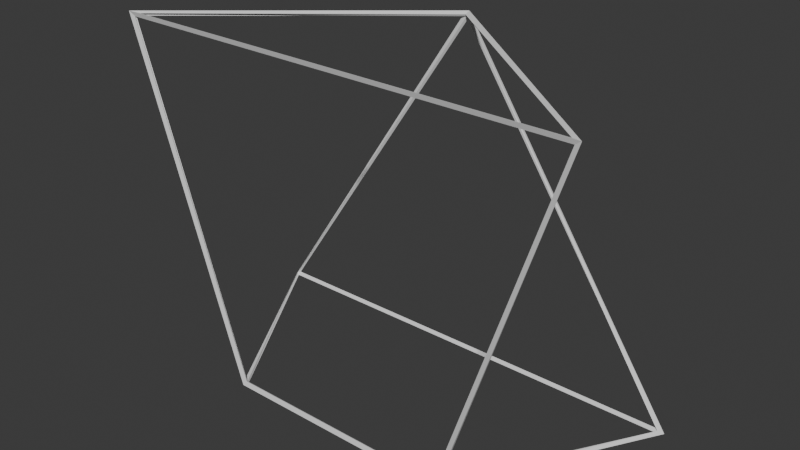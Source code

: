 # Source: AttachedCage.blend  (saved by Blender 4.2.66; exported with 4.5.12 LTS)
import bpy
from mathutils import Matrix  # noqa: F401  (used for matrix-valued properties, if any)

bpy.ops.wm.read_factory_settings(use_empty=True)
scene = bpy.context.scene
scene.name = 'Scene'

# ---- collections
col_collection = bpy.data.collections.new('Collection'); scene.collection.children.link(col_collection)

# ---- world
world_world = bpy.data.worlds.new('World'); scene.world = world_world
world_world.use_nodes = True; world_world.node_tree.nodes.clear()
_N = world_world.node_tree.nodes; _L = world_world.node_tree.links
n0 = _N.new('ShaderNodeOutputWorld'); n0.name = 'World Output'; n0.location = (300, 300)
n1 = _N.new('ShaderNodeBackground'); n1.name = 'Background'; n1.location = (10, 300)
n1.inputs[0].default_value = (0.05088, 0.05088, 0.05088, 1.0)
_L.new(n1.outputs[0], n0.inputs[0])
n0.is_active_output = True
world_world.color = (0.05088, 0.05088, 0.05088)
world_world.sun_shadow_jitter_overblur = 0.0

# ---- meshes
me_cube_001 = bpy.data.meshes.new('Cube.001')
me_cube_001.from_pydata([(-0.505, -0.4916, -0.7864), (-1.0, -0.4916, 0.7152), (-1.0, 0.3222, -0.7864), (0.0, 0.3222, 0.7152), (0.505, -0.4916, -0.7864), (1.0, -0.4916, 0.7152), (1.0, 0.3222, -0.7864)], [], [(0, 1, 3, 2), (2, 3, 6), (6, 3, 5, 4), (4, 5, 1, 0), (2, 6, 4, 0), (3, 1, 5)])
_uv = me_cube_001.uv_layers.new(name='UVMap')
_uv.uv.foreach_set('vector', [0.375, 0.0, 0.625, 0.0, 0.625, 0.25, 0.375, 0.25, 0.375, 0.25, 0.625, 0.5, 0.375, 0.5, 0.375, 0.5, 0.625, 0.5, 0.625, 0.75, 0.375, 0.75, 0.375, 0.75, 0.625, 0.75, 0.625, 1.0, 0.375, 1.0, 0.125, 0.5, 0.375, 0.5, 0.375, 0.75, 0.125, 0.75, 0.875, 0.5, 0.875, 0.75, 0.625, 0.75])
me_cube_001.update()

# ---- objects
ob_cube_001 = bpy.data.objects.new('Cube.001', me_cube_001)

# ---- transforms, parenting, visibility, modifiers, constraints
ob_cube_001.location = (0.0, 0.0, 0.0)
_m = ob_cube_001.modifiers.new('Wireframe', 'WIREFRAME')
_m.thickness = 0.025

# ---- collection membership
col_collection.objects.link(ob_cube_001)

# ---- scene / render settings (as saved in the file)
scene.frame_start = 1; scene.frame_end = 250; scene.frame_set(1)
scene.render.engine = 'BLENDER_EEVEE_NEXT'
bpy.context.view_layer.update()

# ---- added for rendering (the .blend has no active camera and no usable light): camera, sun
cam_auto = bpy.data.cameras.new('AutoCamera')
cam_auto.lens = 50.0
cam_auto.sensor_width = 36.0
cam_auto.clip_end = 1000.0
ob_auto_camera = bpy.data.objects.new('AutoCamera', cam_auto)
scene.collection.objects.link(ob_auto_camera)
ob_auto_camera.location = (2.45983, -3.03563, 1.9327)
ob_auto_camera.rotation_euler = (1.09748, -7.21219e-08, 0.694738)
scene.camera = ob_auto_camera
light_auto_sun = bpy.data.lights.new('AutoSun', 'SUN')
light_auto_sun.energy = 3.0
light_auto_sun.angle = 0.0523599
ob_auto_sun = bpy.data.objects.new('AutoSun', light_auto_sun)
scene.collection.objects.link(ob_auto_sun)
ob_auto_sun.rotation_euler = (0.872665, 0.174533, 0.523599)
bpy.context.view_layer.update()
